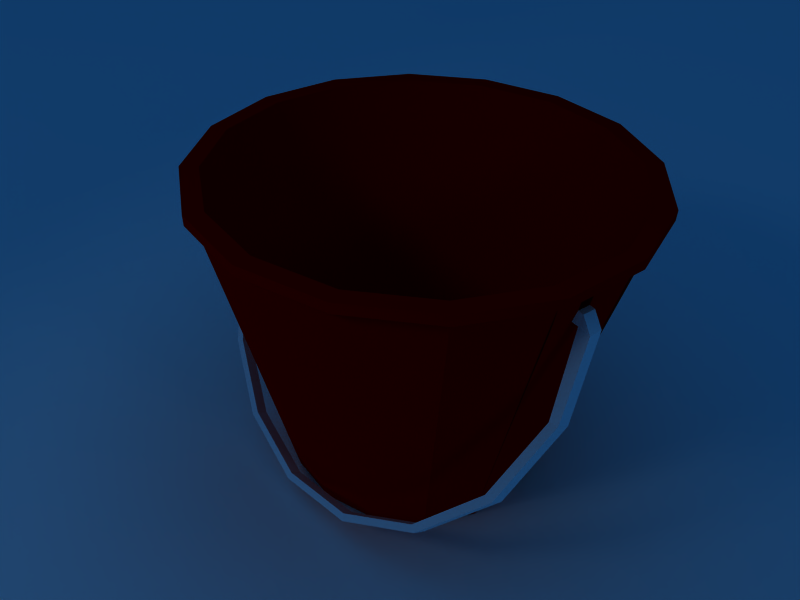 # Source: bucket1.blend  (saved by Blender 2.33.0; exported with 4.5.12 LTS)
import bpy
from mathutils import Matrix  # noqa: F401  (used for matrix-valued properties, if any)

bpy.ops.wm.read_factory_settings(use_empty=True)
scene = bpy.context.scene
scene.name = 'Scene'

# ---- collections
col_collection_1 = bpy.data.collections.new('Collection 1'); scene.collection.children.link(col_collection_1)
col_collection_2 = bpy.data.collections.new('Collection 2'); scene.collection.children.link(col_collection_2)
col_collection_2.hide_render = True
col_collection_2.hide_viewport = True
col_collection_10 = bpy.data.collections.new('Collection 10'); scene.collection.children.link(col_collection_10)

# ---- materials (node trees are filled in below, after node groups)
mat_red_001 = bpy.data.materials.new('Red.001')
mat_red_001.alpha_threshold = 0.0
mat_red_001.preview_render_type = 'FLAT'
mat_red_001.diffuse_color = (0.7618, 0.0, 0.0, 1.0)
mat_red_001.specular_color = (0.0, 0.0, 0.0)
mat_red_001.roughness = 0.5
mat_red_001.line_color = (0.0, 0.0, 0.0, 1.0)
mat_grey = bpy.data.materials.new('Grey')
mat_grey.alpha_threshold = 0.0
mat_grey.preview_render_type = 'FLAT'
mat_grey.diffuse_color = (1.0, 1.0, 1.0, 1.0)
mat_grey.roughness = 0.5
mat_grey.line_color = (0.0, 0.0, 0.0, 1.0)
mat_red = bpy.data.materials.new('Red')
mat_red.alpha_threshold = 0.0
mat_red.preview_render_type = 'FLAT'
mat_red.diffuse_color = (0.8, 0.0, 0.0, 1.0)
mat_red.roughness = 0.5
mat_red.line_color = (0.0, 0.0, 0.0, 1.0)
mat_material = bpy.data.materials.new('Material')
mat_material.alpha_threshold = 0.0
mat_material.preview_render_type = 'FLAT'
mat_material.diffuse_color = (1.0, 1.0, 1.0, 1.0)
mat_material.roughness = 0.5
mat_material.line_color = (0.0, 0.0, 0.0, 1.0)

# ---- node groups
ng_auto_smooth = bpy.data.node_groups.new('Auto Smooth', 'GeometryNodeTree')
_s = ng_auto_smooth.interface.new_socket(name='Geometry', in_out='OUTPUT', socket_type='NodeSocketGeometry')
_s = ng_auto_smooth.interface.new_socket(name='Geometry', in_out='INPUT', socket_type='NodeSocketGeometry')
_s = ng_auto_smooth.interface.new_socket(name='Angle', in_out='INPUT', socket_type='NodeSocketFloat')
_s.subtype = 'ANGLE'
_s.min_value = 0.0
_s.max_value = 3.142
ng_auto_smooth.is_modifier = True
_N = ng_auto_smooth.nodes; _L = ng_auto_smooth.links
n0 = _N.new('NodeGroupOutput'); n0.name = 'Group Output'; n0.location = (480, -100)
n1 = _N.new('NodeGroupInput'); n1.name = 'Group Input'; n1.location = (-420, -300)
n2 = _N.new('NodeGroupInput'); n2.name = 'Group Input.001'; n2.location = (-60, -100)
n3 = _N.new('GeometryNodeSetShadeSmooth'); n3.name = 'Set Shade Smooth'; n3.location = (120, -100)
n3.domain = 'EDGE'
n4 = _N.new('GeometryNodeSetShadeSmooth'); n4.name = 'Set Shade Smooth.001'; n4.location = (300, -100)
n5 = _N.new('GeometryNodeInputMeshEdgeAngle'); n5.name = 'Edge Angle'; n5.location = (-420, -220)
n6 = _N.new('GeometryNodeInputEdgeSmooth'); n6.name = 'Is Edge Smooth'; n6.location = (-60, -160)
n7 = _N.new('GeometryNodeInputShadeSmooth'); n7.name = 'Is Face Smooth'; n7.location = (-240, -340)
n8 = _N.new('FunctionNodeBooleanMath'); n8.name = 'Boolean Math'; n8.location = (-60, -220)
n9 = _N.new('FunctionNodeCompare'); n9.name = 'Compare'; n9.location = (-240, -180)
n9.operation = 'LESS_EQUAL'
_L.new(n5.outputs[0], n9.inputs[0])
_L.new(n4.outputs[0], n0.inputs[0])
_L.new(n1.outputs[1], n9.inputs[1])
_L.new(n9.outputs[0], n8.inputs[0])
_L.new(n7.outputs[0], n8.inputs[1])
_L.new(n2.outputs[0], n3.inputs[0])
_L.new(n6.outputs[0], n3.inputs[1])
_L.new(n3.outputs[0], n4.inputs[0])
_L.new(n8.outputs[0], n3.inputs[2])
n0.is_active_output = True

# ---- material node trees

# ---- world
world_world = bpy.data.worlds.new('World'); scene.world = world_world
world_world.color = (0.05656, 0.2208, 0.4)
world_world.use_sun_shadow = False
world_world.sun_shadow_jitter_overblur = 0.0
world_world.cycles.sampling_method = 'MANUAL'
world_world.cycles.sample_map_resolution = 256

# ---- cameras
cam_camera = bpy.data.cameras.new('Camera')
cam_camera.passepartout_alpha = 0.2
cam_camera.clip_end = 100.0
cam_camera.lens = 35.0
cam_camera.ortho_scale = 7.314
cam_camera.show_passepartout = False
cam_camera.show_safe_areas = True
cam_camera.dof.focus_distance = 0.0
cam_camera.dof.aperture_fstop = 128.0

# ---- lights
light_lamp_002 = bpy.data.lights.new('Lamp.002', 'POINT')
light_lamp_002.transmission_factor = 0.0
light_lamp_002.energy = 134.7
light_lamp_002.shadow_buffer_clip_start = 0.5
light_lamp_002.shadow_soft_size = 1.0
light_lamp_002.shadow_maximum_resolution = 0.006
light_lamp_002.use_absolute_resolution = True
light_lamp_002.cycles.use_multiple_importance_sampling = False
light_lamp_001 = bpy.data.lights.new('Lamp.001', 'SPOT')
light_lamp_001.transmission_factor = 0.0
light_lamp_001.energy = 65.3
light_lamp_001.shadow_buffer_clip_start = 0.5
light_lamp_001.shadow_soft_size = 1.0
light_lamp_001.shadow_maximum_resolution = 0.006
light_lamp_001.use_absolute_resolution = True
light_lamp_001.cycles.use_multiple_importance_sampling = False
light_lamp = bpy.data.lights.new('Lamp', 'SPOT')
light_lamp.transmission_factor = 0.0
light_lamp.energy = 194.1
light_lamp.shadow_buffer_clip_start = 0.5
light_lamp.shadow_soft_size = 1.0
light_lamp.shadow_maximum_resolution = 0.006
light_lamp.use_absolute_resolution = True
light_lamp.cycles.use_multiple_importance_sampling = False

# ---- meshes
me_cylinder_003 = bpy.data.meshes.new('Cylinder.003')
me_cylinder_003.from_pydata([(-16.87, 1.812, -0.1055), (-16.52, 1.288, -0.1055), (-16.4, 0.6695, -0.1055), (-19.52, 0.08534, -0.1386), (-19.63, 0.6695, -0.1055), (-19.51, 1.288, -0.1055), (-19.16, 1.812, -0.1055), (-18.63, 2.163, -0.1055), (-18.01, 2.286, -0.1055), (-17.4, 2.163, -0.1055), (-16.87, 1.812, -0.01842), (-16.52, 1.288, -0.01842), (-16.4, 0.6695, -0.01842), (-19.63, 0.6695, -0.01842), (-19.51, 1.288, -0.01842), (-19.16, 1.812, -0.01842), (-18.63, 2.163, -0.01842), (-18.01, 2.286, -0.01842), (-17.4, 2.163, -0.01842), (-17.37, 2.207, -0.009262), (-18.01, 2.336, -0.009262), (-18.66, 2.207, -0.009262), (-19.21, 1.841, -0.009262), (-19.58, 1.293, -0.009262), (-19.7, 0.647, -0.009262), (-16.33, 0.647, -0.009262), (-16.45, 1.293, -0.009262), (-16.82, 1.841, -0.009262), (-17.37, 2.207, -0.1147), (-18.01, 2.336, -0.1147), (-18.66, 2.207, -0.1147), (-19.21, 1.841, -0.1147), (-19.58, 1.293, -0.1147), (-19.7, 0.6471, -0.1147), (-16.41, 0.1044, -0.1756), (-16.33, 0.6471, -0.1147), (-16.45, 1.293, -0.1147), (-16.82, 1.841, -0.1147), (-17.45, 1.403, 1.743), (-17.17, 1.551, 1.503), (-17.02, 1.743, 1.189), (-17.02, 1.95, 0.8501), (-17.17, 2.141, 0.5376), (-17.46, 2.288, 0.299), (-17.82, 2.366, 0.1708), (-18.22, 2.365, 0.1723), (-18.59, 2.285, 0.3034), (-18.87, 2.137, 0.5441), (-19.02, 1.945, 0.8578), (-19.02, 1.738, 1.197), (-18.86, 1.547, 1.509), (-18.58, 1.401, 1.748), (-18.21, 1.322, 1.876), (-17.82, 1.323, 1.875), (-17.15, -0.8518, 0.8827), (-16.72, -0.627, 0.5156), (-16.49, -0.3341, 0.03719), (-16.5, -0.01772, -0.4797), (-16.73, 0.2741, -0.9563), (-17.16, 0.4968, -1.32), (-17.72, 0.6166, -1.516), (-18.33, 0.6151, -1.513), (-18.89, 0.4927, -1.313), (-19.31, 0.268, -0.9464), (-19.54, -0.02491, -0.4679), (-19.54, -0.3413, 0.04893), (-19.31, -0.6331, 0.5256), (-18.88, -0.8559, 0.8894), (-18.32, -0.9756, 1.085), (-17.71, -0.9742, 1.083), (-18.02, 1.844, 1.023), (-17.52, 1.381, 1.603), (-17.28, 1.51, 1.393), (-17.15, 1.677, 1.12), (-17.15, 1.858, 0.8242), (-17.28, 2.025, 0.5516), (-17.53, 2.152, 0.3435), (-17.85, 2.221, 0.2317), (-18.2, 2.22, 0.233), (-18.52, 2.15, 0.3474), (-18.76, 2.022, 0.5573), (-18.89, 1.854, 0.831), (-18.89, 1.673, 1.127), (-18.76, 1.506, 1.399), (-18.51, 1.379, 1.607), (-18.19, 1.31, 1.719), (-17.84, 1.311, 1.718), (-17.19, -0.8788, 0.7974), (-16.78, -0.6643, 0.447), (-16.56, -0.3847, -0.009609), (-16.57, -0.08273, -0.5029), (-16.79, 0.1958, -0.9578), (-17.2, 0.4083, -1.305), (-17.74, 0.5226, -1.492), (-18.31, 0.5213, -1.49), (-18.85, 0.4044, -1.299), (-19.26, 0.1899, -0.9483), (-19.47, -0.08959, -0.4917), (-19.47, -0.3916, 0.001598), (-19.25, -0.6701, 0.4565), (-18.84, -0.8827, 0.8038), (-18.3, -0.997, 0.9905), (-17.72, -0.9956, 0.9882), (-18.02, 1.766, 0.9754), (-17.7, -1.005, 1.133), (-18.33, -1.006, 1.135), (-18.91, -0.8818, 0.9319), (-19.36, -0.6506, 0.554), (-19.6, -0.3475, 0.05909), (-19.6, -0.01896, -0.4776), (-19.36, 0.2852, -0.9745), (-18.92, 0.5186, -1.356), (-18.34, 0.6457, -1.563), (-17.71, 0.6472, -1.566), (-17.13, 0.5228, -1.363), (-16.68, 0.2915, -0.9848), (-16.44, -0.0115, -0.4898), (-16.44, -0.3401, 0.0469), (-16.67, -0.6442, 0.5437), (-17.12, -0.8776, 0.925), (-17.12, -0.9405, 0.8864), (-16.67, -0.7071, 0.5052), (-16.44, -0.403, 0.008386), (-16.44, -0.07441, -0.5284), (-16.68, 0.2286, -1.023), (-17.13, 0.4599, -1.401), (-17.71, 0.5843, -1.604), (-18.34, 0.5828, -1.602), (-18.92, 0.4557, -1.394), (-19.36, 0.2223, -1.013), (-19.6, -0.08187, -0.5162), (-19.6, -0.4105, 0.02058), (-19.36, -0.7135, 0.5155), (-18.91, -0.9448, 0.8934), (-18.33, -1.069, 1.097), (-17.7, -1.068, 1.094), (-19.02, 1.842, 1.027), (-19.5, 0.1156, -0.3703), (-19.49, -0.1899, 0.1249), (-19.5, -0.03661, -0.1212), (-19.46, 0.1717, -0.3245), (-19.46, 0.01729, -0.08072), (-19.5, 0.01006, -0.1977), (-19.46, 0.0643, -0.1511), (-19.56, 0.03138, -0.1852), (-19.56, -0.01529, -0.1087), (-19.6, 0.04956, -0.0634), (-19.51, 0.03732, -0.06793), (-19.6, 0.1007, -0.1401), (-16.5, -0.1759, -0.2212), (-17.02, 1.846, 1.02), (-16.53, 0.1157, -0.3895), (-16.53, -0.1858, 0.1194), (-16.53, -0.03509, -0.1351), (-16.55, 0.1987, -0.3334), (-16.56, 0.04871, -0.08504), (-16.53, 0.01266, -0.2194), (-16.56, 0.0961, -0.1663), (-16.51, 0.09795, -0.1653), (-16.49, 0.01451, -0.2183), (-16.52, 0.05056, -0.08398), (-16.49, -0.03324, -0.134), (-16.41, 0.05263, -0.09591), (-16.5, -0.1222, -0.3067), (-17.02, 1.895, 0.9396), (-16.55, -0.1008, 0.1666), (-19.54, -0.1831, -0.2095), (-19.54, -0.1334, -0.2926), (-19.46, -0.1383, 0.1448), (-19.02, 1.894, 0.9426)], [(163, 149)], [(0, 1, 11, 10), (1, 2, 12, 11), (2, 158, 160, 12), (3, 4, 13, 147), (4, 5, 14, 13), (5, 6, 15, 14), (6, 7, 16, 15), (7, 8, 17, 16), (8, 17, 18, 9), (9, 0, 10, 18), (10, 27, 19, 18), (37, 0, 9, 28), (8, 9, 28, 29), (18, 17, 20, 19), (7, 30, 29, 8), (17, 20, 21, 16), (6, 31, 30, 7), (16, 21, 22, 15), (5, 32, 31, 6), (15, 22, 23, 14), (4, 33, 32, 5), (14, 23, 24, 13), (3, 148, 33, 4), (13, 24, 146, 147), (147, 146, 148, 3), (2, 35, 34, 158), (160, 162, 25, 12), (1, 36, 35, 2), (12, 25, 26, 11), (0, 37, 36, 1), (11, 26, 27, 10), (37, 27, 26, 36), (36, 26, 25, 35), (35, 25, 162, 34), (148, 146, 24, 33), (33, 24, 23, 32), (32, 23, 22, 31), (31, 22, 21, 30), (30, 21, 20, 29), (29, 28, 19, 20), (27, 37, 28, 19), (70, 38, 39), (70, 39, 40), (70, 41, 42), (70, 42, 43), (70, 43, 44), (70, 44, 45), (70, 45, 46), (70, 46, 47), (70, 47, 48), (70, 48, 169), (70, 49, 50), (70, 50, 51), (70, 51, 52), (70, 52, 53), (53, 38, 70), (38, 54, 55, 39), (42, 58, 59, 43), (43, 59, 60, 44), (44, 60, 61, 45), (45, 61, 62, 46), (46, 62, 63, 47), (50, 66, 67, 51), (51, 67, 68, 52), (52, 68, 69, 53), (54, 38, 53, 69), (103, 72, 71), (103, 73, 72), (103, 74, 73), (103, 75, 74), (103, 76, 75), (103, 77, 76), (103, 78, 77), (103, 79, 78), (103, 80, 79), (103, 81, 80), (103, 82, 81), (103, 83, 82), (103, 84, 83), (103, 85, 84), (103, 86, 85), (103, 71, 86), (71, 72, 88, 87), (72, 73, 89, 88), (73, 74, 90, 89), (74, 75, 91, 90), (75, 76, 92, 91), (76, 77, 93, 92), (77, 78, 94, 93), (78, 79, 95, 94), (79, 80, 96, 95), (80, 81, 97, 96), (81, 82, 98, 97), (82, 83, 99, 98), (83, 84, 100, 99), (84, 85, 101, 100), (85, 86, 102, 101), (86, 71, 87, 102), (54, 69, 104, 119), (69, 68, 105, 104), (68, 67, 106, 105), (67, 66, 107, 106), (66, 65, 108, 107), (64, 63, 110, 109), (63, 62, 111, 110), (62, 61, 112, 111), (61, 60, 113, 112), (60, 59, 114, 113), (59, 58, 115, 114), (58, 57, 116, 115), (56, 55, 118, 117), (55, 54, 119, 118), (118, 119, 120, 121), (117, 118, 121, 122), (116, 117, 122, 123), (115, 116, 123, 124), (114, 115, 124, 125), (113, 114, 125, 126), (112, 113, 126, 127), (111, 112, 127, 128), (110, 111, 128, 129), (109, 110, 129, 130), (108, 109, 130, 131), (107, 108, 131, 132), (106, 107, 132, 133), (105, 106, 133, 134), (104, 105, 134, 135), (119, 104, 135, 120), (87, 120, 135, 102), (87, 88, 121, 120), (101, 102, 135, 134), (100, 101, 134, 133), (99, 100, 133, 132), (98, 99, 132, 131), (97, 98, 131, 130), (96, 97, 130, 129), (95, 96, 129, 128), (94, 95, 128, 127), (93, 94, 127, 126), (92, 93, 126, 125), (91, 92, 125, 124), (90, 91, 124, 123), (89, 90, 123, 122), (88, 89, 122, 121), (136, 49, 70), (143, 142, 144, 3), (141, 143, 3, 147), (139, 145, 144, 142), (141, 147, 145, 139), (147, 145, 146), (145, 144, 148, 146), (3, 144, 148), (157, 158, 159, 156), (157, 155, 160, 158), (153, 161, 159, 156), (153, 161, 160, 155), (161, 162, 160), (161, 159, 34, 162), (158, 34, 159), (57, 151, 156, 163), (56, 149, 153, 152), (151, 154, 157, 156), (150, 155, 157, 164), (41, 164, 157, 154), (152, 153, 155, 165), (40, 165, 155, 150), (40, 150, 70), (70, 150, 164), (41, 70, 164), (139, 142, 167, 166), (65, 138, 139, 166), (64, 167, 142, 137), (138, 168, 141, 139), (137, 142, 143, 140), (169, 136, 70), (48, 140, 143, 169), (49, 136, 141, 168), (136, 169, 143, 141), (41, 57, 58, 42)])
me_cylinder_003.polygons.foreach_set('use_smooth', [0, 0, 0, 0, 0, 0, 0, 0, 0, 0, 0, 0, 0, 0, 0, 0, 0, 0, 0, 0, 0, 0, 0, 0, 0, 0, 0, 0, 0, 0, 0, 0, 0, 0, 0, 0, 0, 0, 0, 0, 0, 1, 1, 1, 1, 1, 1, 1, 1, 1, 1, 1, 1, 1, 1, 1, 1, 1, 1, 1, 1, 1, 1, 1, 1, 1, 1, 1, 1, 1, 1, 1, 1, 1, 1, 1, 1, 1, 1, 1, 1, 1, 1, 1, 1, 1, 1, 1, 1, 1, 1, 1, 1, 1, 1, 1, 1, 1, 1, 1, 1, 1, 1, 1, 1, 1, 1, 1, 1, 1, 1, 1, 1, 1, 1, 1, 1, 1, 1, 1, 1, 1, 1, 1, 1, 1, 1, 1, 1, 1, 1, 1, 1, 1, 1, 1, 1, 1, 1, 1, 1, 1, 1, 1, 1, 0, 0, 0, 0, 0, 0, 0, 0, 0, 0, 0, 0, 0, 0, 0, 0, 0, 0, 0, 0, 0, 0, 0, 0, 0, 0, 0, 0, 0, 1, 0, 0, 0, 0])
me_cylinder_003.polygons.foreach_set('material_index', [1, 1, 1, 1, 1, 1, 1, 1, 1, 1, 1, 1, 1, 1, 1, 1, 1, 1, 1, 1, 1, 1, 1, 1, 1, 1, 1, 1, 1, 1, 1, 1, 1, 1, 1, 1, 1, 1, 1, 1, 1, 0, 0, 0, 0, 0, 0, 0, 0, 0, 0, 0, 0, 0, 0, 0, 0, 0, 0, 0, 0, 0, 0, 0, 0, 0, 0, 0, 0, 0, 0, 0, 0, 0, 0, 0, 0, 0, 0, 0, 0, 0, 0, 0, 0, 0, 0, 0, 0, 0, 0, 0, 0, 0, 0, 0, 0, 0, 0, 0, 0, 0, 0, 0, 0, 0, 0, 0, 0, 0, 0, 0, 0, 0, 0, 0, 0, 0, 0, 0, 0, 0, 0, 0, 0, 0, 0, 0, 0, 0, 0, 0, 0, 0, 0, 0, 0, 0, 0, 0, 0, 0, 0, 0, 0, 1, 1, 1, 1, 1, 1, 1, 1, 1, 1, 1, 1, 1, 1, 0, 0, 0, 0, 0, 0, 0, 0, 0, 0, 0, 0, 0, 0, 0, 0, 0, 0, 0, 0])
me_cylinder_003.materials.append(mat_red_001)
me_cylinder_003.materials.append(mat_grey)
me_cylinder_003.use_remesh_preserve_volume = False
me_cylinder_003.use_remesh_preserve_attributes = False
me_cylinder_003.use_mirror_vertex_groups = False
me_cylinder_003.update()
me_cylinder_001 = bpy.data.meshes.new('Cylinder.001')
me_cylinder_001.from_pydata([(0.6781, 0.6781, -0.977), (0.959, -4.192e-08, -0.977), (0.6781, -0.6781, -0.977), (-8.384e-08, -0.959, -0.977), (-0.6781, -0.6781, -0.977), (-0.959, 1.144e-08, -0.977), (-0.6781, 0.6781, -0.977), (-2.896e-07, 0.959, -0.977), (1.0, 1.0, 1.0), (1.414, 8.71e-07, 1.0), (1.0, -1.0, 1.0), (-3.373e-08, -1.414, 1.0), (-1.0, -1.0, 1.0), (-1.414, 9.385e-07, 1.0), (-1.0, 1.0, 1.0), (1.843e-06, 1.414, 1.0), (0.0, 0.0, -0.977), (0.5811, 0.5811, -0.88), (0.8218, -3.592e-08, -0.88), (0.5811, -0.5811, -0.88), (-7.185e-08, -0.8218, -0.88), (-0.5811, -0.5811, -0.88), (-0.8218, 9.8e-09, -0.88), (-0.5811, 0.5811, -0.88), (-2.482e-07, 0.8218, -0.88), (0.9242, 0.9242, 0.9984), (1.307, 8.05e-07, 0.9984), (0.9242, -0.9242, 0.9984), (-3.117e-08, -1.307, 0.9984), (-0.9242, -0.9242, 0.9984), (-1.307, 8.674e-07, 0.9984), (-0.9242, 0.9242, 0.9984), (1.704e-06, 1.307, 0.9984), (0.0, 0.0, -0.88), (1.956e-06, 1.5, 1.0), (-1.061, 1.061, 1.0), (-1.5, 9.957e-07, 1.0), (-1.061, -1.061, 1.0), (-3.578e-08, -1.5, 1.0), (1.061, -1.061, 1.0), (1.5, 9.241e-07, 1.0), (1.061, 1.061, 1.0), (1.061, 1.061, 1.088), (1.5, 9.241e-07, 1.088), (1.061, -1.061, 1.088), (-3.578e-08, -1.5, 1.088), (-1.061, -1.061, 1.088), (-1.5, 9.957e-07, 1.088), (-1.061, 1.061, 1.088), (1.956e-06, 1.5, 1.088), (0.9477, 0.9477, 1.086), (1.34, 8.255e-07, 1.086), (0.9477, -0.9477, 1.086), (-3.196e-08, -1.34, 1.086), (-0.9477, -0.9477, 1.086), (-1.34, 8.894e-07, 1.086), (-0.9477, 0.9477, 1.086), (1.747e-06, 1.34, 1.086)], [(25, 8), (26, 9), (27, 10), (28, 11), (29, 12), (30, 13), (31, 14), (32, 15)], [(16, 0, 1), (16, 1, 2), (16, 2, 3), (16, 3, 4), (16, 4, 5), (16, 5, 6), (16, 6, 7), (7, 0, 16), (33, 18, 17), (33, 19, 18), (33, 20, 19), (33, 21, 20), (33, 22, 21), (33, 23, 22), (33, 24, 23), (33, 17, 24), (17, 18, 26, 25), (18, 19, 27, 26), (23, 24, 32, 31), (20, 21, 29, 28), (21, 22, 30, 29), (22, 23, 31, 30), (5, 13, 14, 6), (4, 12, 13, 5), (3, 11, 12, 4), (2, 10, 11, 3), (1, 9, 10, 2), (0, 8, 9, 1), (0, 7, 15, 8), (6, 14, 15, 7), (15, 14, 35, 34), (8, 15, 34, 41), (9, 8, 41, 40), (10, 9, 40, 39), (11, 10, 39, 38), (12, 11, 38, 37), (13, 12, 37, 36), (14, 13, 36, 35), (35, 36, 47, 48), (36, 37, 46, 47), (37, 38, 45, 46), (38, 39, 44, 45), (39, 40, 43, 44), (40, 41, 42, 43), (41, 34, 49, 42), (34, 35, 48, 49), (25, 26, 51, 50), (26, 27, 52, 51), (27, 28, 53, 52), (28, 29, 54, 53), (29, 30, 55, 54), (30, 31, 56, 55), (31, 32, 57, 56), (25, 50, 57, 32), (48, 56, 57, 49), (47, 55, 56, 48), (46, 54, 55, 47), (42, 49, 57, 50), (42, 50, 51, 43), (43, 51, 52, 44), (44, 52, 53, 45), (17, 25, 32, 24), (45, 53, 54, 46), (19, 20, 28, 27)])
me_cylinder_001.polygons.foreach_set('use_smooth', [1, 1, 1, 1, 1, 1, 1, 1, 1, 1, 1, 1, 1, 1, 1, 1, 1, 1, 1, 1, 1, 1, 1, 1, 1, 1, 1, 1, 1, 1, 1, 1, 1, 1, 1, 1, 1, 1, 1, 1, 1, 1, 1, 1, 1, 1, 1, 1, 1, 1, 1, 1, 1, 1, 1, 1, 1, 1, 1, 1, 1, 1, 1, 0])
me_cylinder_001.materials.append(mat_red)
me_cylinder_001.use_remesh_preserve_volume = False
me_cylinder_001.use_remesh_preserve_attributes = False
me_cylinder_001.use_mirror_vertex_groups = False
me_cylinder_001.update()
me_plane = bpy.data.meshes.new('Plane')
me_plane.from_pydata([(8.666, 8.666, 0.0), (8.666, -8.666, 0.0), (-8.666, -8.666, 0.0), (-8.666, 8.666, 0.0)], [], [(0, 3, 2, 1)])
me_plane.polygons.foreach_set('use_smooth', [True] * 1)
_uv = me_plane.uv_layers.new(name='UVMap')
_uv.uv.foreach_set('vector', [0.8437, 0.8214, -7.822, 0.8214, -7.822, -7.844, 0.8437, -7.844])
_ca = me_plane.color_attributes.new('Col', 'BYTE_COLOR', 'CORNER')
_ca.data.foreach_set('color', [1.0, 1.0, 1.0, 1.0, 1.0, 1.0, 1.0, 1.0, 1.0, 1.0, 1.0, 1.0, 1.0, 1.0, 1.0, 1.0])
me_plane.materials.append(mat_material)
me_plane.use_remesh_preserve_volume = False
me_plane.use_remesh_preserve_attributes = False
me_plane.use_mirror_vertex_groups = False
me_plane.update()

# ---- objects
ob_cylinder_002 = bpy.data.objects.new('Cylinder.002', me_cylinder_003)
ob_cylinder = bpy.data.objects.new('Cylinder', me_cylinder_001)
ob_lamp_002 = bpy.data.objects.new('Lamp.002', light_lamp_002)
ob_lamp = bpy.data.objects.new('Lamp', light_lamp_001)
ob_lamp_001 = bpy.data.objects.new('Lamp.001', light_lamp)
ob_plane = bpy.data.objects.new('Plane', me_plane)
ob_camera = bpy.data.objects.new('Camera', cam_camera)

# ---- transforms, parenting, visibility, modifiers, constraints
ob_cylinder_002.location = (16.81, 0.07905, 1.939)
ob_cylinder_002.rotation_euler = (4.163, 7.138e-17, 2.533e-16)
ob_cylinder_002.scale = (0.9105, 0.9105, 0.9105)
ob_cylinder_002.lock_rotations_4d = False
ob_cylinder_002.empty_display_type = 'ARROWS'
ob_cylinder_002.color = (0.0, 0.0, 0.0, 1.0)
ob_cylinder_002.lineart.crease_threshold = 0.0
_m = ob_cylinder_002.modifiers.new('Auto Smooth', 'NODES')
_m.node_group = ng_auto_smooth
_gi = [s.identifier for s in ng_auto_smooth.interface.items_tree if s.item_type == 'SOCKET' and s.in_out == 'INPUT']
_m[_gi[1]] = 0.5236  # Angle
ob_cylinder.location = (0.0, 3.418e-08, 0.9986)
ob_cylinder.lock_rotations_4d = False
ob_cylinder.empty_display_type = 'ARROWS'
ob_cylinder.color = (0.0, 0.0, 0.0, 1.0)
ob_cylinder.lineart.crease_threshold = 0.0
_m = ob_cylinder.modifiers.new('Auto Smooth', 'NODES')
_m.node_group = ng_auto_smooth
_gi = [s.identifier for s in ng_auto_smooth.interface.items_tree if s.item_type == 'SOCKET' and s.in_out == 'INPUT']
_m[_gi[1]] = 1.222  # Angle
ob_lamp_002.location = (-0.6478, -9.234, 8.493)
ob_lamp_002.lock_rotations_4d = False
ob_lamp_002.empty_display_type = 'ARROWS'
ob_lamp_002.color = (0.0, 0.0, 0.0, 1.0)
ob_lamp_002.lineart.crease_threshold = 0.0
ob_lamp.location = (8.87, -0.04053, 5.576)
ob_lamp.rotation_euler = (1.142, 0.002238, 1.576)
ob_lamp.lock_rotations_4d = False
ob_lamp.empty_display_type = 'ARROWS'
ob_lamp.color = (0.0, 0.0, 0.0, 1.0)
ob_lamp.lineart.crease_threshold = 0.0
ob_lamp_001.location = (0.4122, -9.052, 8.239)
ob_lamp_001.rotation_euler = (0.9344, 1.1e-16, 5.546e-17)
ob_lamp_001.lock_rotations_4d = False
ob_lamp_001.empty_display_type = 'ARROWS'
ob_lamp_001.color = (0.0, 0.0, 0.0, 1.0)
ob_lamp_001.lineart.crease_threshold = 0.0
ob_plane.location = (0.02168, -0.02287, 0.0109)
ob_plane.scale = (2.318, 2.318, 2.318)
ob_plane.lock_rotations_4d = False
ob_plane.empty_display_type = 'ARROWS'
ob_plane.color = (0.0, 0.0, 0.0, 1.0)
ob_plane.lineart.crease_threshold = 0.0
ob_camera.location = (3.647, -2.724, 4.417)
ob_camera.rotation_euler = (0.9238, -0.02162, 0.9207)
ob_camera.lock_rotations_4d = False
ob_camera.empty_display_type = 'ARROWS'
ob_camera.color = (0.0, 0.0, 0.0, 0.0)
ob_camera.display_type = 'WIRE'
ob_camera.lineart.crease_threshold = 0.0

# ---- collection membership
col_collection_1.objects.link(ob_cylinder_002)
col_collection_2.objects.link(ob_cylinder)
col_collection_10.objects.link(ob_lamp_002)
col_collection_10.objects.link(ob_lamp)
col_collection_10.objects.link(ob_lamp_001)
col_collection_10.objects.link(ob_plane)
col_collection_10.objects.link(ob_camera)

# ---- scene / render settings (as saved in the file)
scene.camera = ob_camera
scene.frame_start = 1; scene.frame_end = 250; scene.frame_set(1)
scene.render.engine = 'BLENDER_EEVEE_NEXT'
scene.render.image_settings.file_format = 'JPEG'
scene.render.image_settings.color_mode = 'RGB'
scene.render.image_settings.compression = 90
scene.render.resolution_x = 640
scene.render.resolution_y = 480
scene.render.resolution_percentage = 50
scene.render.pixel_aspect_x = 100.0
scene.render.pixel_aspect_y = 100.0
scene.render.fps = 25
scene.render.dither_intensity = 0.0
scene.render.use_compositing = False
scene.render.use_sequencer = False
scene.render.bake_bias = 0.0
scene.render.use_stamp_time = False
scene.render.use_stamp_date = False
scene.render.use_stamp_frame = False
scene.render.use_stamp_camera = False
scene.render.use_stamp_scene = False
scene.render.use_stamp_filename = False
scene.render.use_stamp_render_time = False
scene.render.stamp_font_size = 0
scene.cycles.use_denoising = False
scene.cycles.samples = 10
scene.cycles.sampling_pattern = 'TABULATED_SOBOL'
scene.cycles.light_sampling_threshold = 0.0
scene.cycles.use_adaptive_sampling = False
scene.cycles.use_light_tree = False
scene.cycles.blur_glossy = 0.0
scene.cycles.volume_bounces = 1
scene.cycles.pixel_filter_type = 'GAUSSIAN'
scene.cycles.sample_clamp_indirect = 0.0
scene.view_settings.view_transform = 'Raw'
bpy.context.view_layer.update()
